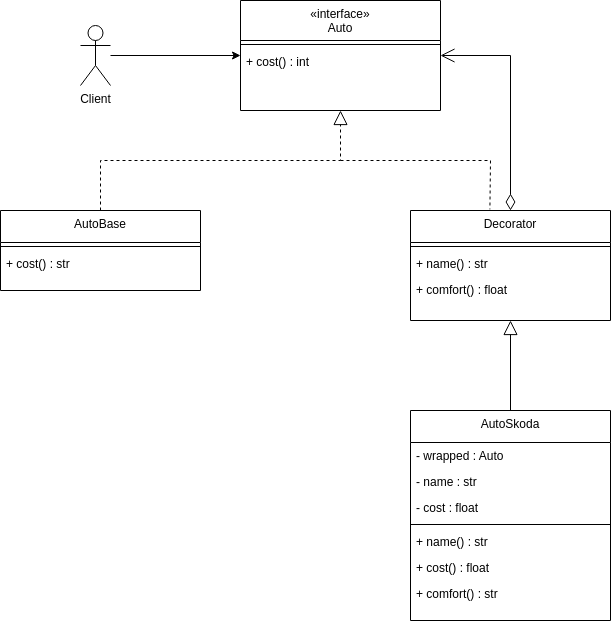

The diagram above was exported from draw.io. Its source (the exported page's mxGraphModel, read from the mxfile embedded in the PNG):
<mxGraphModel dx="1364" dy="775" grid="1" gridSize="10" guides="1" tooltips="1" connect="1" arrows="1" fold="1" page="1" pageScale="1" pageWidth="827" pageHeight="1169" math="0" shadow="0">
  <root>
    <mxCell id="WIyWlLk6GJQsqaUBKTNV-0" />
    <mxCell id="WIyWlLk6GJQsqaUBKTNV-1" parent="WIyWlLk6GJQsqaUBKTNV-0" />
    <mxCell id="zkfFHV4jXpPFQw0GAbJ--17" value="«interface»&#10;Auto" style="swimlane;fontStyle=0;align=center;verticalAlign=top;childLayout=stackLayout;horizontal=1;startSize=40;horizontalStack=0;resizeParent=1;resizeLast=0;collapsible=1;marginBottom=0;rounded=0;shadow=0;strokeWidth=1;" parent="WIyWlLk6GJQsqaUBKTNV-1" vertex="1">
      <mxGeometry x="340" y="90" width="200" height="110" as="geometry">
        <mxRectangle x="550" y="140" width="160" height="26" as="alternateBounds" />
      </mxGeometry>
    </mxCell>
    <mxCell id="zkfFHV4jXpPFQw0GAbJ--23" value="" style="line;html=1;strokeWidth=1;align=left;verticalAlign=middle;spacingTop=-1;spacingLeft=3;spacingRight=3;rotatable=0;labelPosition=right;points=[];portConstraint=eastwest;" parent="zkfFHV4jXpPFQw0GAbJ--17" vertex="1">
      <mxGeometry y="40" width="200" height="8" as="geometry" />
    </mxCell>
    <mxCell id="93sz7sGIfQqrH8u8C4HD-44" value="+ cost() : int" style="text;align=left;verticalAlign=top;spacingLeft=4;spacingRight=4;overflow=hidden;rotatable=0;points=[[0,0.5],[1,0.5]];portConstraint=eastwest;" vertex="1" parent="zkfFHV4jXpPFQw0GAbJ--17">
      <mxGeometry y="48" width="200" height="26" as="geometry" />
    </mxCell>
    <mxCell id="EdVBV2xrkNSvhdvi7-qg-7" value="" style="endArrow=block;endFill=0;endSize=12;html=1;rounded=0;dashed=1;" parent="WIyWlLk6GJQsqaUBKTNV-1" source="93sz7sGIfQqrH8u8C4HD-37" target="zkfFHV4jXpPFQw0GAbJ--17" edge="1">
      <mxGeometry width="160" relative="1" as="geometry">
        <mxPoint x="260" y="522" as="sourcePoint" />
        <mxPoint x="280" y="262" as="targetPoint" />
        <Array as="points">
          <mxPoint x="200" y="250" />
          <mxPoint x="440" y="250" />
        </Array>
      </mxGeometry>
    </mxCell>
    <mxCell id="93sz7sGIfQqrH8u8C4HD-5" value="Decorator" style="swimlane;fontStyle=0;align=center;verticalAlign=top;childLayout=stackLayout;horizontal=1;startSize=32;horizontalStack=0;resizeParent=1;resizeLast=0;collapsible=1;marginBottom=0;rounded=0;shadow=0;strokeWidth=1;" vertex="1" parent="WIyWlLk6GJQsqaUBKTNV-1">
      <mxGeometry x="510" y="300" width="200" height="110" as="geometry">
        <mxRectangle x="550" y="140" width="160" height="26" as="alternateBounds" />
      </mxGeometry>
    </mxCell>
    <mxCell id="93sz7sGIfQqrH8u8C4HD-7" value="" style="line;html=1;strokeWidth=1;align=left;verticalAlign=middle;spacingTop=-1;spacingLeft=3;spacingRight=3;rotatable=0;labelPosition=right;points=[];portConstraint=eastwest;" vertex="1" parent="93sz7sGIfQqrH8u8C4HD-5">
      <mxGeometry y="32" width="200" height="8" as="geometry" />
    </mxCell>
    <mxCell id="93sz7sGIfQqrH8u8C4HD-45" value="+ name() : str" style="text;align=left;verticalAlign=top;spacingLeft=4;spacingRight=4;overflow=hidden;rotatable=0;points=[[0,0.5],[1,0.5]];portConstraint=eastwest;" vertex="1" parent="93sz7sGIfQqrH8u8C4HD-5">
      <mxGeometry y="40" width="200" height="26" as="geometry" />
    </mxCell>
    <mxCell id="93sz7sGIfQqrH8u8C4HD-8" value="+ comfort() : float" style="text;align=left;verticalAlign=top;spacingLeft=4;spacingRight=4;overflow=hidden;rotatable=0;points=[[0,0.5],[1,0.5]];portConstraint=eastwest;" vertex="1" parent="93sz7sGIfQqrH8u8C4HD-5">
      <mxGeometry y="66" width="200" height="26" as="geometry" />
    </mxCell>
    <mxCell id="93sz7sGIfQqrH8u8C4HD-24" value="" style="endArrow=open;html=1;endSize=12;startArrow=diamondThin;startSize=14;startFill=0;edgeStyle=orthogonalEdgeStyle;align=left;verticalAlign=bottom;rounded=0;" edge="1" parent="WIyWlLk6GJQsqaUBKTNV-1" source="93sz7sGIfQqrH8u8C4HD-5" target="zkfFHV4jXpPFQw0GAbJ--17">
      <mxGeometry x="-1" y="3" relative="1" as="geometry">
        <mxPoint x="640" y="220" as="sourcePoint" />
        <mxPoint x="570" y="520" as="targetPoint" />
        <Array as="points">
          <mxPoint x="610" y="145" />
        </Array>
      </mxGeometry>
    </mxCell>
    <mxCell id="93sz7sGIfQqrH8u8C4HD-25" value="" style="endArrow=block;endFill=0;endSize=12;html=1;rounded=0;" edge="1" parent="WIyWlLk6GJQsqaUBKTNV-1" target="93sz7sGIfQqrH8u8C4HD-5">
      <mxGeometry width="160" relative="1" as="geometry">
        <mxPoint x="610" y="522" as="sourcePoint" />
        <mxPoint x="270" y="460" as="targetPoint" />
      </mxGeometry>
    </mxCell>
    <mxCell id="93sz7sGIfQqrH8u8C4HD-37" value="AutoBase" style="swimlane;fontStyle=0;align=center;verticalAlign=top;childLayout=stackLayout;horizontal=1;startSize=32;horizontalStack=0;resizeParent=1;resizeLast=0;collapsible=1;marginBottom=0;rounded=0;shadow=0;strokeWidth=1;" vertex="1" parent="WIyWlLk6GJQsqaUBKTNV-1">
      <mxGeometry x="100" y="300" width="200" height="80" as="geometry">
        <mxRectangle x="550" y="140" width="160" height="26" as="alternateBounds" />
      </mxGeometry>
    </mxCell>
    <mxCell id="93sz7sGIfQqrH8u8C4HD-40" value="" style="line;html=1;strokeWidth=1;align=left;verticalAlign=middle;spacingTop=-1;spacingLeft=3;spacingRight=3;rotatable=0;labelPosition=right;points=[];portConstraint=eastwest;" vertex="1" parent="93sz7sGIfQqrH8u8C4HD-37">
      <mxGeometry y="32" width="200" height="8" as="geometry" />
    </mxCell>
    <mxCell id="93sz7sGIfQqrH8u8C4HD-47" value="+ cost() : str" style="text;align=left;verticalAlign=top;spacingLeft=4;spacingRight=4;overflow=hidden;rotatable=0;points=[[0,0.5],[1,0.5]];portConstraint=eastwest;" vertex="1" parent="93sz7sGIfQqrH8u8C4HD-37">
      <mxGeometry y="40" width="200" height="26" as="geometry" />
    </mxCell>
    <mxCell id="93sz7sGIfQqrH8u8C4HD-48" value="" style="endArrow=none;dashed=1;html=1;rounded=0;entryX=0.397;entryY=-0.01;entryDx=0;entryDy=0;entryPerimeter=0;" edge="1" parent="WIyWlLk6GJQsqaUBKTNV-1" target="93sz7sGIfQqrH8u8C4HD-5">
      <mxGeometry width="50" height="50" relative="1" as="geometry">
        <mxPoint x="440" y="250" as="sourcePoint" />
        <mxPoint x="510" y="320" as="targetPoint" />
        <Array as="points">
          <mxPoint x="590" y="250" />
        </Array>
      </mxGeometry>
    </mxCell>
    <mxCell id="93sz7sGIfQqrH8u8C4HD-50" style="edgeStyle=orthogonalEdgeStyle;rounded=0;orthogonalLoop=1;jettySize=auto;html=1;" edge="1" parent="WIyWlLk6GJQsqaUBKTNV-1" source="93sz7sGIfQqrH8u8C4HD-49" target="zkfFHV4jXpPFQw0GAbJ--17">
      <mxGeometry relative="1" as="geometry" />
    </mxCell>
    <mxCell id="93sz7sGIfQqrH8u8C4HD-49" value="Client" style="shape=umlActor;verticalLabelPosition=bottom;verticalAlign=top;html=1;outlineConnect=0;" vertex="1" parent="WIyWlLk6GJQsqaUBKTNV-1">
      <mxGeometry x="180" y="115" width="30" height="60" as="geometry" />
    </mxCell>
    <mxCell id="93sz7sGIfQqrH8u8C4HD-51" value="AutoSkoda" style="swimlane;fontStyle=0;align=center;verticalAlign=top;childLayout=stackLayout;horizontal=1;startSize=32;horizontalStack=0;resizeParent=1;resizeLast=0;collapsible=1;marginBottom=0;rounded=0;shadow=0;strokeWidth=1;" vertex="1" parent="WIyWlLk6GJQsqaUBKTNV-1">
      <mxGeometry x="510" y="500" width="200" height="210" as="geometry">
        <mxRectangle x="550" y="140" width="160" height="26" as="alternateBounds" />
      </mxGeometry>
    </mxCell>
    <mxCell id="93sz7sGIfQqrH8u8C4HD-52" value="- wrapped : Auto" style="text;align=left;verticalAlign=top;spacingLeft=4;spacingRight=4;overflow=hidden;rotatable=0;points=[[0,0.5],[1,0.5]];portConstraint=eastwest;" vertex="1" parent="93sz7sGIfQqrH8u8C4HD-51">
      <mxGeometry y="32" width="200" height="26" as="geometry" />
    </mxCell>
    <mxCell id="93sz7sGIfQqrH8u8C4HD-53" value="- name : str" style="text;align=left;verticalAlign=top;spacingLeft=4;spacingRight=4;overflow=hidden;rotatable=0;points=[[0,0.5],[1,0.5]];portConstraint=eastwest;" vertex="1" parent="93sz7sGIfQqrH8u8C4HD-51">
      <mxGeometry y="58" width="200" height="26" as="geometry" />
    </mxCell>
    <mxCell id="93sz7sGIfQqrH8u8C4HD-63" value="- cost : float " style="text;align=left;verticalAlign=top;spacingLeft=4;spacingRight=4;overflow=hidden;rotatable=0;points=[[0,0.5],[1,0.5]];portConstraint=eastwest;" vertex="1" parent="93sz7sGIfQqrH8u8C4HD-51">
      <mxGeometry y="84" width="200" height="26" as="geometry" />
    </mxCell>
    <mxCell id="93sz7sGIfQqrH8u8C4HD-54" value="" style="line;html=1;strokeWidth=1;align=left;verticalAlign=middle;spacingTop=-1;spacingLeft=3;spacingRight=3;rotatable=0;labelPosition=right;points=[];portConstraint=eastwest;" vertex="1" parent="93sz7sGIfQqrH8u8C4HD-51">
      <mxGeometry y="110" width="200" height="8" as="geometry" />
    </mxCell>
    <mxCell id="93sz7sGIfQqrH8u8C4HD-55" value="+ name() : str" style="text;align=left;verticalAlign=top;spacingLeft=4;spacingRight=4;overflow=hidden;rotatable=0;points=[[0,0.5],[1,0.5]];portConstraint=eastwest;" vertex="1" parent="93sz7sGIfQqrH8u8C4HD-51">
      <mxGeometry y="118" width="200" height="26" as="geometry" />
    </mxCell>
    <mxCell id="93sz7sGIfQqrH8u8C4HD-56" value="+ cost() : float" style="text;align=left;verticalAlign=top;spacingLeft=4;spacingRight=4;overflow=hidden;rotatable=0;points=[[0,0.5],[1,0.5]];portConstraint=eastwest;" vertex="1" parent="93sz7sGIfQqrH8u8C4HD-51">
      <mxGeometry y="144" width="200" height="26" as="geometry" />
    </mxCell>
    <mxCell id="93sz7sGIfQqrH8u8C4HD-64" value="+ comfort() : str" style="text;align=left;verticalAlign=top;spacingLeft=4;spacingRight=4;overflow=hidden;rotatable=0;points=[[0,0.5],[1,0.5]];portConstraint=eastwest;" vertex="1" parent="93sz7sGIfQqrH8u8C4HD-51">
      <mxGeometry y="170" width="200" height="26" as="geometry" />
    </mxCell>
  </root>
</mxGraphModel>